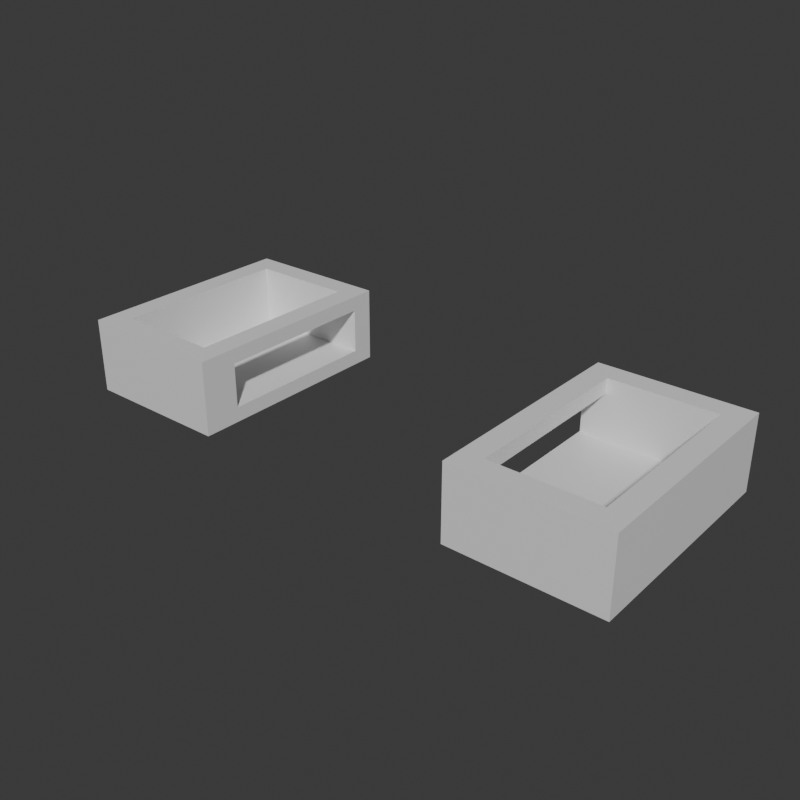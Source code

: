 # Source: Stage_Building_Arcade_GroundEnd_01.blend  (saved by Blender 5.2.45; exported with 4.5.12 LTS)
import bpy
from mathutils import Matrix  # noqa: F401  (used for matrix-valued properties, if any)

bpy.ops.wm.read_factory_settings(use_empty=True)
scene = bpy.context.scene
scene.name = 'Scene'

# ---- collections
col_collection = bpy.data.collections.new('Collection'); scene.collection.children.link(col_collection)

# ---- materials (node trees are filled in below, after node groups)
mat_concrete = bpy.data.materials.new('Concrete')
mat_concrete.diffuse_color = (0.6, 0.6, 0.6, 1.0)
mat_rebar = bpy.data.materials.new('Rebar')
mat_rebar.diffuse_color = (0.15, 0.25, 0.6, 1.0)

# ---- material node trees
mat_concrete.use_nodes = True; mat_concrete.node_tree.nodes.clear()
_N = mat_concrete.node_tree.nodes; _L = mat_concrete.node_tree.links
n0 = _N.new('ShaderNodeBsdfPrincipled'); n0.name = 'Principled BSDF'; n0.location = (-200, 100)
n0.inputs[10].default_value = 0.005
n1 = _N.new('ShaderNodeOutputMaterial'); n1.name = 'Material Output'; n1.location = (200, 100)
_L.new(n0.outputs[0], n1.inputs[0])
n1.is_active_output = True
mat_rebar.use_nodes = True; mat_rebar.node_tree.nodes.clear()
_N = mat_rebar.node_tree.nodes; _L = mat_rebar.node_tree.links
n0 = _N.new('ShaderNodeBsdfPrincipled'); n0.name = 'Principled BSDF'; n0.location = (-200, 100)
n0.inputs[10].default_value = 0.005
n1 = _N.new('ShaderNodeOutputMaterial'); n1.name = 'Material Output'; n1.location = (200, 100)
_L.new(n0.outputs[0], n1.inputs[0])
n1.is_active_output = True

# ---- world
world_world = bpy.data.worlds.new('World'); scene.world = world_world
world_world.use_nodes = True; world_world.node_tree.nodes.clear()
_N = world_world.node_tree.nodes; _L = world_world.node_tree.links
n0 = _N.new('ShaderNodeOutputWorld'); n0.name = 'World Output'; n0.location = (200, 100)
n1 = _N.new('ShaderNodeBackground'); n1.name = 'Background'; n1.location = (-200, 100)
n1.inputs[0].default_value = (0.05088, 0.05088, 0.05088, 1.0)
_L.new(n1.outputs[0], n0.inputs[0])
n0.is_active_output = True
world_world.color = (0.05088, 0.05088, 0.05088)
world_world.sun_shadow_jitter_overblur = 0.0

# ---- meshes
me_stage_building_arcade_groundend_01_concrete = bpy.data.meshes.new('Stage_Building_Arcade_GroundEnd_01_Concrete')
me_stage_building_arcade_groundend_01_concrete.from_pydata([(-15.2, -6.0, 0.0), (-7.2, -6.0, 0.0), (-15.2, 6.0, 0.0), (-7.2, 6.0, 0.0), (-15.2, -6.0, 0.8), (-7.2, -6.0, 0.8), (-15.2, 6.0, 0.8), (-7.2, 6.0, 0.8), (7.2, -6.0, 0.0), (15.2, -6.0, 0.0), (7.2, 6.0, 0.0), (15.2, 6.0, 0.0), (7.2, -6.0, 0.8), (15.2, -6.0, 0.8), (7.2, 6.0, 0.8), (15.2, 6.0, 0.8), (-15.2, -6.0, 0.8), (-14.8, -6.0, 0.8), (-15.2, 6.0, 0.8), (-14.8, 6.0, 0.8), (-15.2, -6.0, 4.0), (-14.8, -6.0, 4.0), (-15.2, 6.0, 4.0), (-14.8, 6.0, 4.0), (-14.4, -6.0, 0.8), (-14.0, -6.0, 0.8), (-14.4, 6.0, 0.8), (-14.0, 6.0, 0.8), (-14.4, -6.0, 4.0), (-14.0, -6.0, 4.0), (-14.4, 6.0, 4.0), (-14.0, 6.0, 4.0), (-14.8, -6.0, 0.8), (-14.4, -6.0, 0.8), (-14.8, -5.6, 0.8), (-14.4, -5.6, 0.8), (-14.8, -6.0, 4.0), (-14.4, -6.0, 4.0), (-14.8, -5.6, 4.0), (-14.4, -5.6, 4.0), (-14.8, 5.6, 0.8), (-14.4, 5.6, 0.8), (-14.8, 6.0, 0.8), (-14.4, 6.0, 0.8), (-14.8, 5.6, 4.0), (-14.4, 5.6, 4.0), (-14.8, 6.0, 4.0), (-14.4, 6.0, 4.0), (-8.4, -6.0, 0.8), (-8.0, -6.0, 0.8), (-8.4, -4.0, 0.8), (-8.0, -4.0, 0.8), (-8.4, -6.0, 4.0), (-8.0, -6.0, 4.0), (-8.4, -4.0, 4.0), (-8.0, -4.0, 4.0), (-7.6, -6.0, 0.8), (-7.2, -6.0, 0.8), (-7.6, -4.0, 0.8), (-7.2, -4.0, 0.8), (-7.6, -6.0, 4.0), (-7.2, -6.0, 4.0), (-7.6, -4.0, 4.0), (-7.2, -4.0, 4.0), (-8.0, -6.0, 0.8), (-7.6, -6.0, 0.8), (-8.0, -5.6, 0.8), (-7.6, -5.6, 0.8), (-8.0, -6.0, 4.0), (-7.6, -6.0, 4.0), (-8.0, -5.6, 4.0), (-7.6, -5.6, 4.0), (-8.0, -4.4, 0.8), (-7.6, -4.4, 0.8), (-8.0, -4.0, 0.8), (-7.6, -4.0, 0.8), (-8.0, -4.4, 4.0), (-7.6, -4.4, 4.0), (-8.0, -4.0, 4.0), (-7.6, -4.0, 4.0), (-8.4, -4.0, 3.2), (-7.2, -4.0, 3.2), (-8.4, 4.8, 3.2), (-7.2, 4.8, 3.2), (-8.4, -4.0, 4.0), (-7.2, -4.0, 4.0), (-8.4, 4.8, 4.0), (-7.2, 4.8, 4.0), (-8.4, 4.8, 0.8), (-8.0, 4.8, 0.8), (-8.4, 6.0, 0.8), (-8.0, 6.0, 0.8), (-8.4, 4.8, 4.0), (-8.0, 4.8, 4.0), (-8.4, 6.0, 4.0), (-8.0, 6.0, 4.0), (-7.6, 4.8, 0.8), (-7.2, 4.8, 0.8), (-7.6, 6.0, 0.8), (-7.2, 6.0, 0.8), (-7.6, 4.8, 4.0), (-7.2, 4.8, 4.0), (-7.6, 6.0, 4.0), (-7.2, 6.0, 4.0), (-8.0, 4.8, 0.8), (-7.6, 4.8, 0.8), (-8.0, 5.2, 0.8), (-7.6, 5.2, 0.8), (-8.0, 4.8, 4.0), (-7.6, 4.8, 4.0), (-8.0, 5.2, 4.0), (-7.6, 5.2, 4.0), (-8.0, 5.6, 0.8), (-7.6, 5.6, 0.8), (-8.0, 6.0, 0.8), (-7.6, 6.0, 0.8), (-8.0, 5.6, 4.0), (-7.6, 5.6, 4.0), (-8.0, 6.0, 4.0), (-7.6, 6.0, 4.0), (-14.0, -6.0, 0.8), (-8.4, -6.0, 0.8), (-14.0, -5.6, 0.8), (-8.4, -5.6, 0.8), (-14.0, -6.0, 4.0), (-8.4, -6.0, 4.0), (-14.0, -5.6, 4.0), (-8.4, -5.6, 4.0), (-14.0, -5.2, 0.8), (-8.4, -5.2, 0.8), (-14.0, -4.8, 0.8), (-8.4, -4.8, 0.8), (-14.0, -5.2, 4.0), (-8.4, -5.2, 4.0), (-14.0, -4.8, 4.0), (-8.4, -4.8, 4.0), (-14.0, -5.6, 0.8), (-13.6, -5.6, 0.8), (-14.0, -5.2, 0.8), (-13.6, -5.2, 0.8), (-14.0, -5.6, 4.0), (-13.6, -5.6, 4.0), (-14.0, -5.2, 4.0), (-13.6, -5.2, 4.0), (-8.8, -5.6, 0.8), (-8.4, -5.6, 0.8), (-8.8, -5.2, 0.8), (-8.4, -5.2, 0.8), (-8.8, -5.6, 4.0), (-8.4, -5.6, 4.0), (-8.8, -5.2, 4.0), (-8.4, -5.2, 4.0), (-14.0, 4.8, 0.8), (-8.4, 4.8, 0.8), (-14.0, 5.2, 0.8), (-8.4, 5.2, 0.8), (-14.0, 4.8, 4.0), (-8.4, 4.8, 4.0), (-14.0, 5.2, 4.0), (-8.4, 5.2, 4.0), (-14.0, 5.6, 0.8), (-8.4, 5.6, 0.8), (-14.0, 6.0, 0.8), (-8.4, 6.0, 0.8), (-14.0, 5.6, 4.0), (-8.4, 5.6, 4.0), (-14.0, 6.0, 4.0), (-8.4, 6.0, 4.0), (-14.0, 5.2, 0.8), (-13.6, 5.2, 0.8), (-14.0, 5.6, 0.8), (-13.6, 5.6, 0.8), (-14.0, 5.2, 4.0), (-13.6, 5.2, 4.0), (-14.0, 5.6, 4.0), (-13.6, 5.6, 4.0), (-8.8, 5.2, 0.8), (-8.4, 5.2, 0.8), (-8.8, 5.6, 0.8), (-8.4, 5.6, 0.8), (-8.8, 5.2, 4.0), (-8.4, 5.2, 4.0), (-8.8, 5.6, 4.0), (-8.4, 5.6, 4.0), (14.0, -6.0, 0.8), (14.4, -6.0, 0.8), (14.0, 6.0, 0.8), (14.4, 6.0, 0.8), (14.0, -6.0, 4.0), (14.4, -6.0, 4.0), (14.0, 6.0, 4.0), (14.4, 6.0, 4.0), (14.8, -6.0, 0.8), (15.2, -6.0, 0.8), (14.8, 6.0, 0.8), (15.2, 6.0, 0.8), (14.8, -6.0, 4.0), (15.2, -6.0, 4.0), (14.8, 6.0, 4.0), (15.2, 6.0, 4.0), (14.4, -6.0, 0.8), (14.8, -6.0, 0.8), (14.4, -5.6, 0.8), (14.8, -5.6, 0.8), (14.4, -6.0, 4.0), (14.8, -6.0, 4.0), (14.4, -5.6, 4.0), (14.8, -5.6, 4.0), (14.4, 5.6, 0.8), (14.8, 5.6, 0.8), (14.4, 6.0, 0.8), (14.8, 6.0, 0.8), (14.4, 5.6, 4.0), (14.8, 5.6, 4.0), (14.4, 6.0, 4.0), (14.8, 6.0, 4.0), (7.2, -6.0, 0.8), (7.6, -6.0, 0.8), (7.2, -4.0, 0.8), (7.6, -4.0, 0.8), (7.2, -6.0, 4.0), (7.6, -6.0, 4.0), (7.2, -4.0, 4.0), (7.6, -4.0, 4.0), (8.0, -6.0, 0.8), (8.4, -6.0, 0.8), (8.0, -4.0, 0.8), (8.4, -4.0, 0.8), (8.0, -6.0, 4.0), (8.4, -6.0, 4.0), (8.0, -4.0, 4.0), (8.4, -4.0, 4.0), (7.6, -6.0, 0.8), (8.0, -6.0, 0.8), (7.6, -5.6, 0.8), (8.0, -5.6, 0.8), (7.6, -6.0, 4.0), (8.0, -6.0, 4.0), (7.6, -5.6, 4.0), (8.0, -5.6, 4.0), (7.6, -4.4, 0.8), (8.0, -4.4, 0.8), (7.6, -4.0, 0.8), (8.0, -4.0, 0.8), (7.6, -4.4, 4.0), (8.0, -4.4, 4.0), (7.6, -4.0, 4.0), (8.0, -4.0, 4.0), (7.2, -4.0, 3.2), (8.4, -4.0, 3.2), (7.2, 4.8, 3.2), (8.4, 4.8, 3.2), (7.2, -4.0, 4.0), (8.4, -4.0, 4.0), (7.2, 4.8, 4.0), (8.4, 4.8, 4.0), (7.2, 4.8, 0.8), (7.6, 4.8, 0.8), (7.2, 6.0, 0.8), (7.6, 6.0, 0.8), (7.2, 4.8, 4.0), (7.6, 4.8, 4.0), (7.2, 6.0, 4.0), (7.6, 6.0, 4.0), (8.0, 4.8, 0.8), (8.4, 4.8, 0.8), (8.0, 6.0, 0.8), (8.4, 6.0, 0.8), (8.0, 4.8, 4.0), (8.4, 4.8, 4.0), (8.0, 6.0, 4.0), (8.4, 6.0, 4.0), (7.6, 4.8, 0.8), (8.0, 4.8, 0.8), (7.6, 5.2, 0.8), (8.0, 5.2, 0.8), (7.6, 4.8, 4.0), (8.0, 4.8, 4.0), (7.6, 5.2, 4.0), (8.0, 5.2, 4.0), (7.6, 5.6, 0.8), (8.0, 5.6, 0.8), (7.6, 6.0, 0.8), (8.0, 6.0, 0.8), (7.6, 5.6, 4.0), (8.0, 5.6, 4.0), (7.6, 6.0, 4.0), (8.0, 6.0, 4.0), (8.4, -6.0, 0.8), (14.0, -6.0, 0.8), (8.4, -5.6, 0.8), (14.0, -5.6, 0.8), (8.4, -6.0, 4.0), (14.0, -6.0, 4.0), (8.4, -5.6, 4.0), (14.0, -5.6, 4.0), (8.4, -5.2, 0.8), (14.0, -5.2, 0.8), (8.4, -4.8, 0.8), (14.0, -4.8, 0.8), (8.4, -5.2, 4.0), (14.0, -5.2, 4.0), (8.4, -4.8, 4.0), (14.0, -4.8, 4.0), (8.4, -5.6, 0.8), (8.8, -5.6, 0.8), (8.4, -5.2, 0.8), (8.8, -5.2, 0.8), (8.4, -5.6, 4.0), (8.8, -5.6, 4.0), (8.4, -5.2, 4.0), (8.8, -5.2, 4.0), (13.6, -5.6, 0.8), (14.0, -5.6, 0.8), (13.6, -5.2, 0.8), (14.0, -5.2, 0.8), (13.6, -5.6, 4.0), (14.0, -5.6, 4.0), (13.6, -5.2, 4.0), (14.0, -5.2, 4.0), (8.4, 4.8, 0.8), (14.0, 4.8, 0.8), (8.4, 5.2, 0.8), (14.0, 5.2, 0.8), (8.4, 4.8, 4.0), (14.0, 4.8, 4.0), (8.4, 5.2, 4.0), (14.0, 5.2, 4.0), (8.4, 5.6, 0.8), (14.0, 5.6, 0.8), (8.4, 6.0, 0.8), (14.0, 6.0, 0.8), (8.4, 5.6, 4.0), (14.0, 5.6, 4.0), (8.4, 6.0, 4.0), (14.0, 6.0, 4.0), (8.4, 5.2, 0.8), (8.8, 5.2, 0.8), (8.4, 5.6, 0.8), (8.8, 5.6, 0.8), (8.4, 5.2, 4.0), (8.8, 5.2, 4.0), (8.4, 5.6, 4.0), (8.8, 5.6, 4.0), (13.6, 5.2, 0.8), (14.0, 5.2, 0.8), (13.6, 5.6, 0.8), (14.0, 5.6, 0.8), (13.6, 5.2, 4.0), (14.0, 5.2, 4.0), (13.6, 5.6, 4.0), (14.0, 5.6, 4.0)], [], [(0, 2, 3, 1), (4, 5, 7, 6), (0, 1, 5, 4), (2, 6, 7, 3), (0, 4, 6, 2), (1, 3, 7, 5), (8, 10, 11, 9), (12, 13, 15, 14), (8, 9, 13, 12), (10, 14, 15, 11), (8, 12, 14, 10), (9, 11, 15, 13), (16, 18, 19, 17), (20, 21, 23, 22), (16, 17, 21, 20), (18, 22, 23, 19), (16, 20, 22, 18), (17, 19, 23, 21), (24, 26, 27, 25), (28, 29, 31, 30), (24, 25, 29, 28), (26, 30, 31, 27), (24, 28, 30, 26), (25, 27, 31, 29), (32, 34, 35, 33), (36, 37, 39, 38), (32, 33, 37, 36), (34, 38, 39, 35), (32, 36, 38, 34), (33, 35, 39, 37), (40, 42, 43, 41), (44, 45, 47, 46), (40, 41, 45, 44), (42, 46, 47, 43), (40, 44, 46, 42), (41, 43, 47, 45), (48, 50, 51, 49), (52, 53, 55, 54), (48, 49, 53, 52), (50, 54, 55, 51), (48, 52, 54, 50), (49, 51, 55, 53), (56, 58, 59, 57), (60, 61, 63, 62), (56, 57, 61, 60), (58, 62, 63, 59), (56, 60, 62, 58), (57, 59, 63, 61), (64, 66, 67, 65), (68, 69, 71, 70), (64, 65, 69, 68), (66, 70, 71, 67), (64, 68, 70, 66), (65, 67, 71, 69), (72, 74, 75, 73), (76, 77, 79, 78), (72, 73, 77, 76), (74, 78, 79, 75), (72, 76, 78, 74), (73, 75, 79, 77), (80, 82, 83, 81), (84, 85, 87, 86), (80, 81, 85, 84), (82, 86, 87, 83), (80, 84, 86, 82), (81, 83, 87, 85), (88, 90, 91, 89), (92, 93, 95, 94), (88, 89, 93, 92), (90, 94, 95, 91), (88, 92, 94, 90), (89, 91, 95, 93), (96, 98, 99, 97), (100, 101, 103, 102), (96, 97, 101, 100), (98, 102, 103, 99), (96, 100, 102, 98), (97, 99, 103, 101), (104, 106, 107, 105), (108, 109, 111, 110), (104, 105, 109, 108), (106, 110, 111, 107), (104, 108, 110, 106), (105, 107, 111, 109), (112, 114, 115, 113), (116, 117, 119, 118), (112, 113, 117, 116), (114, 118, 119, 115), (112, 116, 118, 114), (113, 115, 119, 117), (120, 122, 123, 121), (124, 125, 127, 126), (120, 121, 125, 124), (122, 126, 127, 123), (120, 124, 126, 122), (121, 123, 127, 125), (128, 130, 131, 129), (132, 133, 135, 134), (128, 129, 133, 132), (130, 134, 135, 131), (128, 132, 134, 130), (129, 131, 135, 133), (136, 138, 139, 137), (140, 141, 143, 142), (136, 137, 141, 140), (138, 142, 143, 139), (136, 140, 142, 138), (137, 139, 143, 141), (144, 146, 147, 145), (148, 149, 151, 150), (144, 145, 149, 148), (146, 150, 151, 147), (144, 148, 150, 146), (145, 147, 151, 149), (152, 154, 155, 153), (156, 157, 159, 158), (152, 153, 157, 156), (154, 158, 159, 155), (152, 156, 158, 154), (153, 155, 159, 157), (160, 162, 163, 161), (164, 165, 167, 166), (160, 161, 165, 164), (162, 166, 167, 163), (160, 164, 166, 162), (161, 163, 167, 165), (168, 170, 171, 169), (172, 173, 175, 174), (168, 169, 173, 172), (170, 174, 175, 171), (168, 172, 174, 170), (169, 171, 175, 173), (176, 178, 179, 177), (180, 181, 183, 182), (176, 177, 181, 180), (178, 182, 183, 179), (176, 180, 182, 178), (177, 179, 183, 181), (184, 186, 187, 185), (188, 189, 191, 190), (184, 185, 189, 188), (186, 190, 191, 187), (184, 188, 190, 186), (185, 187, 191, 189), (192, 194, 195, 193), (196, 197, 199, 198), (192, 193, 197, 196), (194, 198, 199, 195), (192, 196, 198, 194), (193, 195, 199, 197), (200, 202, 203, 201), (204, 205, 207, 206), (200, 201, 205, 204), (202, 206, 207, 203), (200, 204, 206, 202), (201, 203, 207, 205), (208, 210, 211, 209), (212, 213, 215, 214), (208, 209, 213, 212), (210, 214, 215, 211), (208, 212, 214, 210), (209, 211, 215, 213), (216, 218, 219, 217), (220, 221, 223, 222), (216, 217, 221, 220), (218, 222, 223, 219), (216, 220, 222, 218), (217, 219, 223, 221), (224, 226, 227, 225), (228, 229, 231, 230), (224, 225, 229, 228), (226, 230, 231, 227), (224, 228, 230, 226), (225, 227, 231, 229), (232, 234, 235, 233), (236, 237, 239, 238), (232, 233, 237, 236), (234, 238, 239, 235), (232, 236, 238, 234), (233, 235, 239, 237), (240, 242, 243, 241), (244, 245, 247, 246), (240, 241, 245, 244), (242, 246, 247, 243), (240, 244, 246, 242), (241, 243, 247, 245), (248, 250, 251, 249), (252, 253, 255, 254), (248, 249, 253, 252), (250, 254, 255, 251), (248, 252, 254, 250), (249, 251, 255, 253), (256, 258, 259, 257), (260, 261, 263, 262), (256, 257, 261, 260), (258, 262, 263, 259), (256, 260, 262, 258), (257, 259, 263, 261), (264, 266, 267, 265), (268, 269, 271, 270), (264, 265, 269, 268), (266, 270, 271, 267), (264, 268, 270, 266), (265, 267, 271, 269), (272, 274, 275, 273), (276, 277, 279, 278), (272, 273, 277, 276), (274, 278, 279, 275), (272, 276, 278, 274), (273, 275, 279, 277), (280, 282, 283, 281), (284, 285, 287, 286), (280, 281, 285, 284), (282, 286, 287, 283), (280, 284, 286, 282), (281, 283, 287, 285), (288, 290, 291, 289), (292, 293, 295, 294), (288, 289, 293, 292), (290, 294, 295, 291), (288, 292, 294, 290), (289, 291, 295, 293), (296, 298, 299, 297), (300, 301, 303, 302), (296, 297, 301, 300), (298, 302, 303, 299), (296, 300, 302, 298), (297, 299, 303, 301), (304, 306, 307, 305), (308, 309, 311, 310), (304, 305, 309, 308), (306, 310, 311, 307), (304, 308, 310, 306), (305, 307, 311, 309), (312, 314, 315, 313), (316, 317, 319, 318), (312, 313, 317, 316), (314, 318, 319, 315), (312, 316, 318, 314), (313, 315, 319, 317), (320, 322, 323, 321), (324, 325, 327, 326), (320, 321, 325, 324), (322, 326, 327, 323), (320, 324, 326, 322), (321, 323, 327, 325), (328, 330, 331, 329), (332, 333, 335, 334), (328, 329, 333, 332), (330, 334, 335, 331), (328, 332, 334, 330), (329, 331, 335, 333), (336, 338, 339, 337), (340, 341, 343, 342), (336, 337, 341, 340), (338, 342, 343, 339), (336, 340, 342, 338), (337, 339, 343, 341), (344, 346, 347, 345), (348, 349, 351, 350), (344, 345, 349, 348), (346, 350, 351, 347), (344, 348, 350, 346), (345, 347, 351, 349)])
me_stage_building_arcade_groundend_01_concrete.materials.append(mat_concrete)
me_stage_building_arcade_groundend_01_concrete.update()
me_stage_building_arcade_groundend_01_rebar = bpy.data.meshes.new('Stage_Building_Arcade_GroundEnd_01_Rebar')
me_stage_building_arcade_groundend_01_rebar.from_pydata([(-14.8, -5.6, 0.8), (-14.4, -5.6, 0.8), (-14.8, 5.6, 0.8), (-14.4, 5.6, 0.8), (-14.8, -5.6, 4.0), (-14.4, -5.6, 4.0), (-14.8, 5.6, 4.0), (-14.4, 5.6, 4.0), (-8.0, -5.6, 0.8), (-7.6, -5.6, 0.8), (-8.0, -4.4, 0.8), (-7.6, -4.4, 0.8), (-8.0, -5.6, 4.0), (-7.6, -5.6, 4.0), (-8.0, -4.4, 4.0), (-7.6, -4.4, 4.0), (-8.0, 5.2, 0.8), (-7.6, 5.2, 0.8), (-8.0, 5.6, 0.8), (-7.6, 5.6, 0.8), (-8.0, 5.2, 4.0), (-7.6, 5.2, 4.0), (-8.0, 5.6, 4.0), (-7.6, 5.6, 4.0), (-13.6, -5.6, 0.8), (-8.8, -5.6, 0.8), (-13.6, -5.2, 0.8), (-8.8, -5.2, 0.8), (-13.6, -5.6, 4.0), (-8.8, -5.6, 4.0), (-13.6, -5.2, 4.0), (-8.8, -5.2, 4.0), (-13.6, 5.2, 0.8), (-8.8, 5.2, 0.8), (-13.6, 5.6, 0.8), (-8.8, 5.6, 0.8), (-13.6, 5.2, 4.0), (-8.8, 5.2, 4.0), (-13.6, 5.6, 4.0), (-8.8, 5.6, 4.0), (14.4, -5.6, 0.8), (14.8, -5.6, 0.8), (14.4, 5.6, 0.8), (14.8, 5.6, 0.8), (14.4, -5.6, 4.0), (14.8, -5.6, 4.0), (14.4, 5.6, 4.0), (14.8, 5.6, 4.0), (7.6, -5.6, 0.8), (8.0, -5.6, 0.8), (7.6, -4.4, 0.8), (8.0, -4.4, 0.8), (7.6, -5.6, 4.0), (8.0, -5.6, 4.0), (7.6, -4.4, 4.0), (8.0, -4.4, 4.0), (7.6, 5.2, 0.8), (8.0, 5.2, 0.8), (7.6, 5.6, 0.8), (8.0, 5.6, 0.8), (7.6, 5.2, 4.0), (8.0, 5.2, 4.0), (7.6, 5.6, 4.0), (8.0, 5.6, 4.0), (8.8, -5.6, 0.8), (13.6, -5.6, 0.8), (8.8, -5.2, 0.8), (13.6, -5.2, 0.8), (8.8, -5.6, 4.0), (13.6, -5.6, 4.0), (8.8, -5.2, 4.0), (13.6, -5.2, 4.0), (8.8, 5.2, 0.8), (13.6, 5.2, 0.8), (8.8, 5.6, 0.8), (13.6, 5.6, 0.8), (8.8, 5.2, 4.0), (13.6, 5.2, 4.0), (8.8, 5.6, 4.0), (13.6, 5.6, 4.0)], [], [(0, 2, 3, 1), (4, 5, 7, 6), (0, 1, 5, 4), (2, 6, 7, 3), (0, 4, 6, 2), (1, 3, 7, 5), (8, 10, 11, 9), (12, 13, 15, 14), (8, 9, 13, 12), (10, 14, 15, 11), (8, 12, 14, 10), (9, 11, 15, 13), (16, 18, 19, 17), (20, 21, 23, 22), (16, 17, 21, 20), (18, 22, 23, 19), (16, 20, 22, 18), (17, 19, 23, 21), (24, 26, 27, 25), (28, 29, 31, 30), (24, 25, 29, 28), (26, 30, 31, 27), (24, 28, 30, 26), (25, 27, 31, 29), (32, 34, 35, 33), (36, 37, 39, 38), (32, 33, 37, 36), (34, 38, 39, 35), (32, 36, 38, 34), (33, 35, 39, 37), (40, 42, 43, 41), (44, 45, 47, 46), (40, 41, 45, 44), (42, 46, 47, 43), (40, 44, 46, 42), (41, 43, 47, 45), (48, 50, 51, 49), (52, 53, 55, 54), (48, 49, 53, 52), (50, 54, 55, 51), (48, 52, 54, 50), (49, 51, 55, 53), (56, 58, 59, 57), (60, 61, 63, 62), (56, 57, 61, 60), (58, 62, 63, 59), (56, 60, 62, 58), (57, 59, 63, 61), (64, 66, 67, 65), (68, 69, 71, 70), (64, 65, 69, 68), (66, 70, 71, 67), (64, 68, 70, 66), (65, 67, 71, 69), (72, 74, 75, 73), (76, 77, 79, 78), (72, 73, 77, 76), (74, 78, 79, 75), (72, 76, 78, 74), (73, 75, 79, 77)])
me_stage_building_arcade_groundend_01_rebar.materials.append(mat_rebar)
me_stage_building_arcade_groundend_01_rebar.update()

# ---- objects
ob_stage_building_arcade_groundend_01 = bpy.data.objects.new('Stage_Building_Arcade_GroundEnd_01', None)
ob_stage_building_arcade_groundend_01_concrete = bpy.data.objects.new('Stage_Building_Arcade_GroundEnd_01_Concrete', me_stage_building_arcade_groundend_01_concrete)
ob_stage_building_arcade_groundend_01_rebar = bpy.data.objects.new('Stage_Building_Arcade_GroundEnd_01_Rebar', me_stage_building_arcade_groundend_01_rebar)

# ---- transforms, parenting, visibility, modifiers, constraints
ob_stage_building_arcade_groundend_01.location = (0.0, 0.0, 0.0)
ob_stage_building_arcade_groundend_01_concrete.parent = ob_stage_building_arcade_groundend_01
ob_stage_building_arcade_groundend_01_concrete.location = (0.0, 0.0, 0.0)
ob_stage_building_arcade_groundend_01_rebar.parent = ob_stage_building_arcade_groundend_01
ob_stage_building_arcade_groundend_01_rebar.location = (0.0, 0.0, 0.0)

# ---- collection membership
col_collection.objects.link(ob_stage_building_arcade_groundend_01)
col_collection.objects.link(ob_stage_building_arcade_groundend_01_concrete)
col_collection.objects.link(ob_stage_building_arcade_groundend_01_rebar)

# ---- scene / render settings (as saved in the file)
scene.frame_start = 1; scene.frame_end = 250; scene.frame_set(1)
scene.render.engine = 'BLENDER_EEVEE_NEXT'
scene.render.resolution_x = 900
scene.render.resolution_y = 900
scene.render.bake_bias = 0.0
scene.render.bake_samples = 0
scene.render.compositor_device = 'GPU'
scene.eevee.use_volume_custom_range = False
scene.eevee.fast_gi_thickness_near = 0.1
scene.eevee.fast_gi_thickness_far = 0.0
scene.eevee.ray_tracing_options.screen_trace_thickness = 0.1
bpy.context.view_layer.update()

# ---- added for rendering (the .blend has no active camera and no usable light): camera, sun
cam_auto = bpy.data.cameras.new('AutoCamera')
cam_auto.lens = 50.0
cam_auto.sensor_width = 36.0
cam_auto.clip_end = 1000.0
ob_auto_camera = bpy.data.objects.new('AutoCamera', cam_auto)
scene.collection.objects.link(ob_auto_camera)
ob_auto_camera.location = (30.4645, -36.5574, 26.3716)
ob_auto_camera.rotation_euler = (1.09748, -7.21219e-08, 0.694738)
scene.camera = ob_auto_camera
light_auto_sun = bpy.data.lights.new('AutoSun', 'SUN')
light_auto_sun.energy = 3.0
light_auto_sun.angle = 0.0523599
ob_auto_sun = bpy.data.objects.new('AutoSun', light_auto_sun)
scene.collection.objects.link(ob_auto_sun)
ob_auto_sun.rotation_euler = (0.872665, 0.174533, 0.523599)
bpy.context.view_layer.update()
